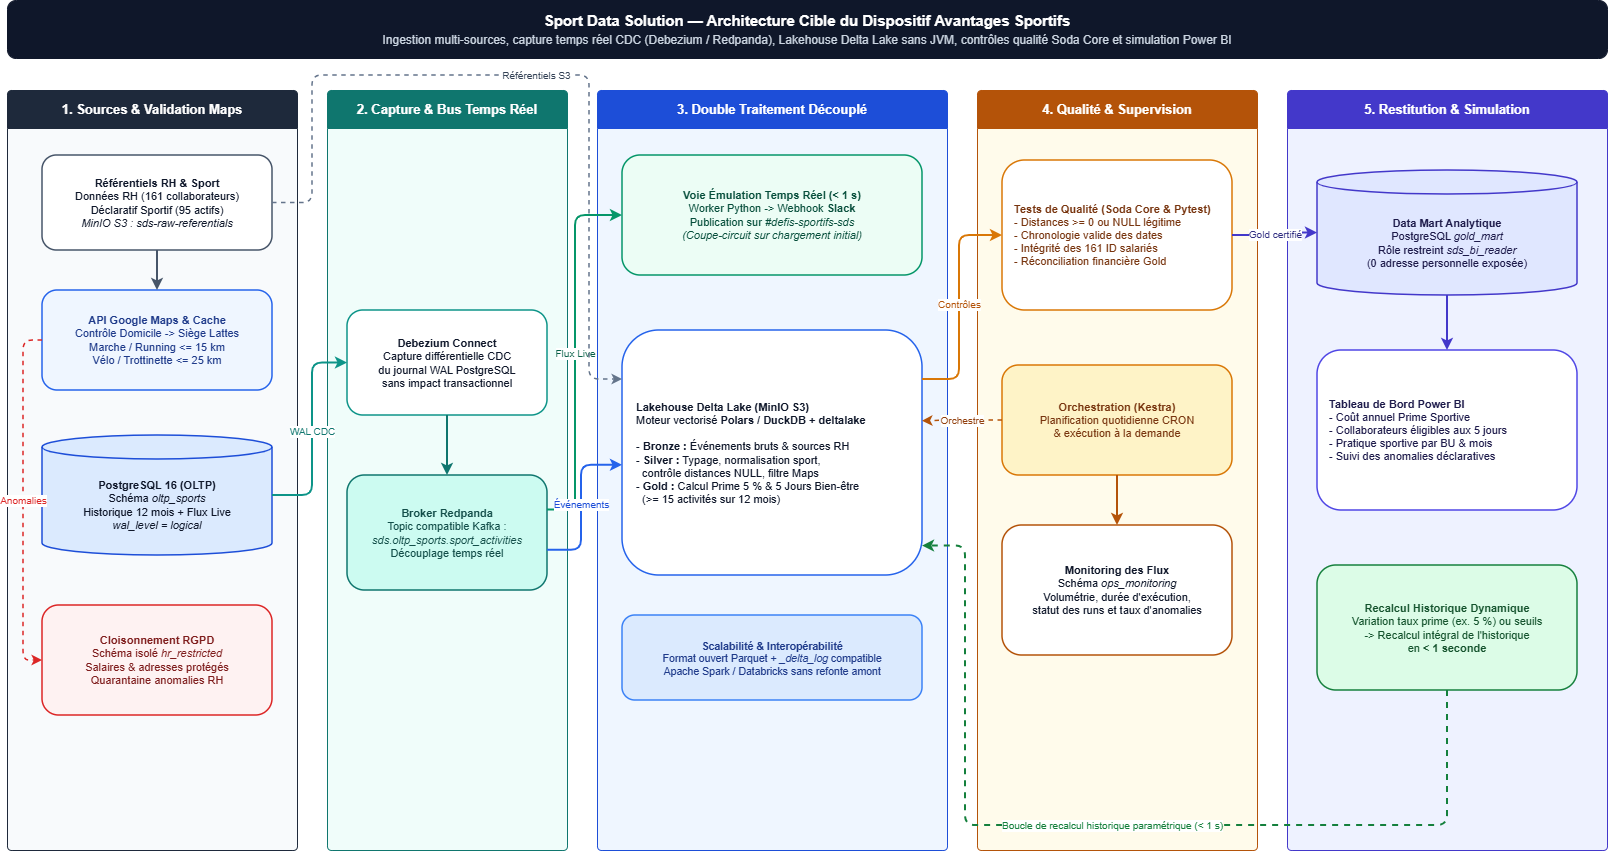

The diagram above was exported from draw.io. Its source (the exported page's mxGraphModel, read from the mxfile embedded in the PNG):
<mxGraphModel dx="2054" dy="1202" grid="1" gridSize="10" guides="1" tooltips="1" connect="1" arrows="1" fold="1" page="1" pageScale="1" pageWidth="1660" pageHeight="920" background="#FFFFFF" math="0" shadow="0">
  <root>
    <mxCell id="0" />
    <mxCell id="1" parent="0" />
    <mxCell id="banner" parent="1" style="rounded=1;whiteSpace=wrap;html=1;fillColor=#0F172A;fontColor=#FFFFFF;strokeColor=#0F172A;fontSize=15;align=center;verticalAlign=middle;" value="&lt;b&gt;Sport Data Solution — Architecture Cible du Dispositif Avantages Sportifs&lt;/b&gt;&lt;br&gt;&lt;font style='font-size:12px;color:#CBD5E1;'&gt;Ingestion multi-sources, capture temps réel CDC (Debezium / Redpanda), Lakehouse Delta Lake sans JVM, contrôles qualité Soda Core et simulation Power BI&lt;/font&gt;" vertex="1">
      <mxGeometry height="58" width="1600" x="30" y="15" as="geometry" />
    </mxCell>
    <mxCell id="z1" parent="1" style="swimlane;whiteSpace=wrap;html=1;startSize=38;fillColor=#1E293B;fontColor=#FFFFFF;strokeColor=#1E293B;swimlaneFillColor=#F8FAFC;fontSize=13;fontStyle=1;rounded=1;arcSize=4;collapsible=0;" value="1. Sources &amp;amp; Validation Maps" vertex="1">
      <mxGeometry height="760" width="290" x="30" y="105" as="geometry" />
    </mxCell>
    <mxCell id="z1_ref" parent="z1" style="rounded=1;whiteSpace=wrap;html=1;fillColor=#FFFFFF;strokeColor=#475569;fontColor=#0F172A;fontSize=11;strokeWidth=1.5;" value="&lt;b&gt;Référentiels RH &amp;amp; Sport&lt;/b&gt;&lt;br&gt;Données RH (161 collaborateurs)&lt;br&gt;Déclaratif Sportif (95 actifs)&lt;br&gt;&lt;i&gt;MinIO S3 : sds-raw-referentials&lt;/i&gt;" vertex="1">
      <mxGeometry height="95" width="230" x="35" y="65" as="geometry" />
    </mxCell>
    <mxCell id="z1_maps" parent="z1" style="rounded=1;whiteSpace=wrap;html=1;fillColor=#EFF6FF;strokeColor=#2563EB;fontColor=#1E3A8A;fontSize=11;strokeWidth=1.5;" value="&lt;b&gt;API Google Maps &amp;amp; Cache&lt;/b&gt;&lt;br&gt;Contrôle Domicile -&amp;gt; Siège Lattes&lt;br&gt;Marche / Running &amp;lt;= 15 km&lt;br&gt;Vélo / Trottinette &amp;lt;= 25 km" vertex="1">
      <mxGeometry height="100" width="230" x="35" y="200" as="geometry" />
    </mxCell>
    <mxCell id="z1_pg" parent="z1" style="shape=cylinder3;whiteSpace=wrap;html=1;boundedLbl=1;backgroundOutline=1;size=12;fillColor=#DBEAFE;strokeColor=#1D4ED8;fontColor=#0F172A;fontSize=11;strokeWidth=1.5;" value="&lt;b&gt;PostgreSQL 16 (OLTP)&lt;/b&gt;&lt;br&gt;Schéma &lt;i&gt;oltp_sports&lt;/i&gt;&lt;br&gt;Historique 12 mois + Flux Live&lt;br&gt;&lt;i&gt;wal_level = logical&lt;/i&gt;" vertex="1">
      <mxGeometry height="120" width="230" x="35" y="345" as="geometry" />
    </mxCell>
    <mxCell id="z1_rgpd" parent="z1" style="rounded=1;whiteSpace=wrap;html=1;fillColor=#FEF2F2;strokeColor=#DC2626;fontColor=#7F1D1D;fontSize=11;strokeWidth=1.5;" value="&lt;b&gt;Cloisonnement RGPD&lt;/b&gt;&lt;br&gt;Schéma isolé &lt;i&gt;hr_restricted&lt;/i&gt;&lt;br&gt;Salaires &amp;amp; adresses protégés&lt;br&gt;Quarantaine anomalies RH" vertex="1">
      <mxGeometry height="110" width="230" x="35" y="515" as="geometry" />
    </mxCell>
    <mxCell id="z2" parent="1" style="swimlane;whiteSpace=wrap;html=1;startSize=38;fillColor=#0F766E;fontColor=#FFFFFF;strokeColor=#0F766E;swimlaneFillColor=#F0FDFA;fontSize=13;fontStyle=1;rounded=1;arcSize=4;collapsible=0;" value="2. Capture &amp;amp; Bus Temps Réel" vertex="1">
      <mxGeometry height="760" width="240" x="350" y="105" as="geometry" />
    </mxCell>
    <mxCell id="z2_deb" parent="z2" style="rounded=1;whiteSpace=wrap;html=1;fillColor=#FFFFFF;strokeColor=#0D9488;fontColor=#0F172A;fontSize=11;strokeWidth=1.5;" value="&lt;b&gt;Debezium Connect&lt;/b&gt;&lt;br&gt;Capture différentielle CDC&lt;br&gt;du journal WAL PostgreSQL&lt;br&gt;sans impact transactionnel" vertex="1">
      <mxGeometry height="105" width="200" x="20" y="220" as="geometry" />
    </mxCell>
    <mxCell id="z2_rp" parent="z2" style="rounded=1;whiteSpace=wrap;html=1;fillColor=#CCFBF1;strokeColor=#0F766E;fontColor=#134E4A;fontSize=11;strokeWidth=1.5;" value="&lt;b&gt;Broker Redpanda&lt;/b&gt;&lt;br&gt;Topic compatible Kafka :&lt;br&gt;&lt;i&gt;sds.oltp_sports.sport_activities&lt;/i&gt;&lt;br&gt;Découplage temps réel" vertex="1">
      <mxGeometry height="115" width="200" x="20" y="385" as="geometry" />
    </mxCell>
    <mxCell id="z3" parent="1" style="swimlane;whiteSpace=wrap;html=1;startSize=38;fillColor=#1D4ED8;fontColor=#FFFFFF;strokeColor=#1D4ED8;swimlaneFillColor=#EFF6FF;fontSize=13;fontStyle=1;rounded=1;arcSize=4;collapsible=0;" value="3. Double Traitement Découplé" vertex="1">
      <mxGeometry height="760" width="350" x="620" y="105" as="geometry" />
    </mxCell>
    <mxCell id="z3_slack" parent="z3" style="rounded=1;whiteSpace=wrap;html=1;fillColor=#ECFDF5;strokeColor=#059669;fontColor=#064E3B;fontSize=11;strokeWidth=1.5;" value="&lt;b&gt;Voie Émulation Temps Réel (&amp;lt; 1 s)&lt;/b&gt;&lt;br&gt;Worker Python -&amp;gt; Webhook &lt;b&gt;Slack&lt;/b&gt;&lt;br&gt;Publication sur &lt;i&gt;#defis-sportifs-sds&lt;/i&gt;&lt;br&gt;&lt;i&gt;(Coupe-circuit sur chargement initial)&lt;/i&gt;" vertex="1">
      <mxGeometry height="120" width="300" x="25" y="65" as="geometry" />
    </mxCell>
    <mxCell id="z3_lake" parent="z3" style="rounded=1;whiteSpace=wrap;html=1;fillColor=#FFFFFF;strokeColor=#2563EB;fontColor=#0F172A;fontSize=11;align=left;spacingLeft=12;strokeWidth=1.5;" value="&lt;b&gt;Lakehouse Delta Lake (MinIO S3)&lt;/b&gt;&lt;br&gt;Moteur vectorisé &lt;b&gt;Polars / DuckDB + deltalake&lt;/b&gt;&lt;br&gt;&lt;br&gt;- &lt;b&gt;Bronze :&lt;/b&gt; Événements bruts &amp;amp; sources RH&lt;br&gt;- &lt;b&gt;Silver :&lt;/b&gt; Typage, normalisation sport,&lt;br&gt;&amp;nbsp;&amp;nbsp;contrôle distances NULL, filtre Maps&lt;br&gt;- &lt;b&gt;Gold :&lt;/b&gt; Calcul Prime 5 % &amp;amp; 5 Jours Bien-être&lt;br&gt;&amp;nbsp;&amp;nbsp;(&amp;gt;= 15 activités sur 12 mois)" vertex="1">
      <mxGeometry height="245" width="300" x="25" y="240" as="geometry" />
    </mxCell>
    <mxCell id="z3_scale" parent="z3" style="rounded=1;whiteSpace=wrap;html=1;fillColor=#DBEAFE;strokeColor=#3B82F6;fontColor=#1E3A8A;fontSize=10.5;strokeWidth=1.5;" value="&lt;b&gt;Scalabilité &amp;amp; Interopérabilité&lt;/b&gt;&lt;br&gt;Format ouvert Parquet + &lt;i&gt;_delta_log&lt;/i&gt; compatible&lt;br&gt;Apache Spark / Databricks sans refonte amont" vertex="1">
      <mxGeometry height="85" width="300" x="25" y="525" as="geometry" />
    </mxCell>
    <mxCell id="z4" parent="1" style="swimlane;whiteSpace=wrap;html=1;startSize=38;fillColor=#B45309;fontColor=#FFFFFF;strokeColor=#B45309;swimlaneFillColor=#FFFBEB;fontSize=13;fontStyle=1;rounded=1;arcSize=4;collapsible=0;" value="4. Qualité &amp;amp; Supervision" vertex="1">
      <mxGeometry height="760" width="280" x="1000" y="105" as="geometry" />
    </mxCell>
    <mxCell id="z4_soda" parent="z4" style="rounded=1;whiteSpace=wrap;html=1;fillColor=#FFFFFF;strokeColor=#D97706;fontColor=#78350F;fontSize=11;align=left;spacingLeft=10;strokeWidth=1.5;" value="&lt;b&gt;Tests de Qualité (Soda Core &amp;amp; Pytest)&lt;/b&gt;&lt;br&gt;- Distances &amp;gt;= 0 ou NULL légitime&lt;br&gt;- Chronologie valide des dates&lt;br&gt;- Intégrité des 161 ID salariés&lt;br&gt;- Réconciliation financière Gold" vertex="1">
      <mxGeometry height="150" width="230" x="25" y="70" as="geometry" />
    </mxCell>
    <mxCell id="z4_kestra" parent="z4" style="rounded=1;whiteSpace=wrap;html=1;fillColor=#FEF3C7;strokeColor=#D97706;fontColor=#78350F;fontSize=11;strokeWidth=1.5;" value="&lt;b&gt;Orchestration (Kestra)&lt;/b&gt;&lt;br&gt;Planification quotidienne CRON&lt;br&gt;&amp;amp; exécution à la demande" vertex="1">
      <mxGeometry height="110" width="230" x="25" y="275" as="geometry" />
    </mxCell>
    <mxCell id="z4_mon" parent="z4" style="rounded=1;whiteSpace=wrap;html=1;fillColor=#FFFFFF;strokeColor=#B45309;fontColor=#0F172A;fontSize=11;strokeWidth=1.5;" value="&lt;b&gt;Monitoring des Flux&lt;/b&gt;&lt;br&gt;Schéma &lt;i&gt;ops_monitoring&lt;/i&gt;&lt;br&gt;Volumétrie, durée d'exécution,&lt;br&gt;statut des runs et taux d'anomalies" vertex="1">
      <mxGeometry height="130" width="230" x="25" y="435" as="geometry" />
    </mxCell>
    <mxCell id="z5" parent="1" style="swimlane;whiteSpace=wrap;html=1;startSize=38;fillColor=#4338CA;fontColor=#FFFFFF;strokeColor=#4338CA;swimlaneFillColor=#EEF2FF;fontSize=13;fontStyle=1;rounded=1;arcSize=4;collapsible=0;" value="5. Restitution &amp;amp; Simulation" vertex="1">
      <mxGeometry height="760" width="320" x="1310" y="105" as="geometry" />
    </mxCell>
    <mxCell id="z5_mart" parent="z5" style="shape=cylinder3;whiteSpace=wrap;html=1;boundedLbl=1;backgroundOutline=1;size=12;fillColor=#E0E7FF;strokeColor=#4338CA;fontColor=#1E1B4B;fontSize=11;strokeWidth=1.5;" value="&lt;b&gt;Data Mart Analytique&lt;/b&gt;&lt;br&gt;PostgreSQL &lt;i&gt;gold_mart&lt;/i&gt;&lt;br&gt;Rôle restreint &lt;i&gt;sds_bi_reader&lt;/i&gt;&lt;br&gt;(0 adresse personnelle exposée)" vertex="1">
      <mxGeometry height="125" width="260" x="30" y="80" as="geometry" />
    </mxCell>
    <mxCell id="z5_pbi" parent="z5" style="rounded=1;whiteSpace=wrap;html=1;fillColor=#FFFFFF;strokeColor=#4F46E5;fontColor=#1E1B4B;fontSize=11;align=left;spacingLeft=10;strokeWidth=1.5;" value="&lt;b&gt;Tableau de Bord Power BI&lt;/b&gt;&lt;br&gt;- Coût annuel Prime Sportive&lt;br&gt;- Collaborateurs éligibles aux 5 jours&lt;br&gt;- Pratique sportive par BU &amp;amp; mois&lt;br&gt;- Suivi des anomalies déclaratives" vertex="1">
      <mxGeometry height="160" width="260" x="30" y="260" as="geometry" />
    </mxCell>
    <mxCell id="z5_sim" parent="z5" style="rounded=1;whiteSpace=wrap;html=1;fillColor=#DCFCE7;strokeColor=#15803D;fontColor=#14532D;fontSize=11;strokeWidth=1.5;" value="&lt;b&gt;Recalcul Historique Dynamique&lt;/b&gt;&lt;br&gt;Variation taux prime (ex. 5 %) ou seuils&lt;br&gt;-&amp;gt; Recalcul intégral de l'historique&lt;br&gt;en &lt;b&gt;&amp;lt; 1 seconde&lt;/b&gt;" vertex="1">
      <mxGeometry height="125" width="260" x="30" y="475" as="geometry" />
    </mxCell>
    <mxCell id="e1" edge="1" parent="1" source="z1_ref" style="edgeStyle=orthogonalEdgeStyle;rounded=1;orthogonalLoop=1;jettySize=auto;html=1;labelBackgroundColor=#FFFFFF;fontSize=10;exitX=0.5;exitY=1;entryX=0.5;entryY=0;strokeColor=#475569;strokeWidth=2;" target="z1_maps" value="">
      <mxGeometry relative="1" as="geometry" />
    </mxCell>
    <mxCell id="e2" edge="1" parent="1" source="z1_maps" style="edgeStyle=orthogonalEdgeStyle;rounded=1;orthogonalLoop=1;jettySize=auto;html=1;labelBackgroundColor=#FFFFFF;fontSize=10;exitX=0;exitY=0.5;entryX=0;entryY=0.5;strokeColor=#DC2626;strokeWidth=1.5;dashed=1;fontColor=#DC2626;" target="z1_rgpd" value="Anomalies">
      <mxGeometry relative="1" as="geometry">
        <Array as="points">
          <mxPoint x="46" y="355" />
          <mxPoint x="46" y="675" />
        </Array>
      </mxGeometry>
    </mxCell>
    <mxCell id="e3" edge="1" parent="1" source="z1_pg" style="edgeStyle=orthogonalEdgeStyle;rounded=1;orthogonalLoop=1;jettySize=auto;html=1;labelBackgroundColor=#FFFFFF;fontSize=10;exitX=1;exitY=0.5;entryX=0;entryY=0.5;strokeColor=#0D9488;strokeWidth=2;fontColor=#0F766E;" target="z2_deb" value="WAL CDC">
      <mxGeometry relative="1" as="geometry">
        <Array as="points">
          <mxPoint x="335" y="510" />
          <mxPoint x="335" y="377" />
        </Array>
      </mxGeometry>
    </mxCell>
    <mxCell id="e4" edge="1" parent="1" source="z2_deb" style="edgeStyle=orthogonalEdgeStyle;rounded=1;orthogonalLoop=1;jettySize=auto;html=1;labelBackgroundColor=#FFFFFF;fontSize=10;exitX=0.5;exitY=1;entryX=0.5;entryY=0;strokeColor=#0F766E;strokeWidth=2;" target="z2_rp" value="">
      <mxGeometry relative="1" as="geometry" />
    </mxCell>
    <mxCell id="e5" edge="1" parent="1" source="z2_rp" style="edgeStyle=orthogonalEdgeStyle;rounded=1;orthogonalLoop=1;jettySize=auto;html=1;labelBackgroundColor=#FFFFFF;fontSize=10;exitX=1;exitY=0.3;entryX=0;entryY=0.5;strokeColor=#059669;strokeWidth=2;fontColor=#065F46;" target="z3_slack" value="Flux Live">
      <mxGeometry relative="1" as="geometry">
        <Array as="points">
          <mxPoint x="598" y="525" />
          <mxPoint x="598" y="230" />
        </Array>
      </mxGeometry>
    </mxCell>
    <mxCell id="e6" edge="1" parent="1" source="z2_rp" style="edgeStyle=orthogonalEdgeStyle;rounded=1;orthogonalLoop=1;jettySize=auto;html=1;labelBackgroundColor=#FFFFFF;fontSize=10;exitX=1;exitY=0.65;entryX=0;entryY=0.55;strokeColor=#2563EB;strokeWidth=2;fontColor=#1D4ED8;" target="z3_lake" value="Événements">
      <mxGeometry relative="1" as="geometry">
        <Array as="points">
          <mxPoint x="604" y="565" />
          <mxPoint x="604" y="480" />
        </Array>
      </mxGeometry>
    </mxCell>
    <mxCell id="e7" edge="1" parent="1" source="z1_ref" style="edgeStyle=orthogonalEdgeStyle;rounded=1;orthogonalLoop=1;jettySize=auto;html=1;labelBackgroundColor=#FFFFFF;fontSize=10;exitX=1;exitY=0.5;entryX=0;entryY=0.2;strokeColor=#64748B;strokeWidth=1.5;dashed=1;fontColor=#334155;" target="z3_lake" value="Référentiels S3">
      <mxGeometry relative="1" as="geometry">
        <Array as="points">
          <mxPoint x="335" y="217" />
          <mxPoint x="335" y="90" />
          <mxPoint x="612" y="90" />
          <mxPoint x="612" y="394" />
        </Array>
      </mxGeometry>
    </mxCell>
    <mxCell id="e8" edge="1" parent="1" source="z3_lake" style="edgeStyle=orthogonalEdgeStyle;rounded=1;orthogonalLoop=1;jettySize=auto;html=1;labelBackgroundColor=#FFFFFF;fontSize=10;exitX=1;exitY=0.2;entryX=0;entryY=0.5;strokeColor=#D97706;strokeWidth=2;fontColor=#B45309;" target="z4_soda" value="Contrôles">
      <mxGeometry relative="1" as="geometry">
        <Array as="points">
          <mxPoint x="982" y="394" />
          <mxPoint x="982" y="250" />
        </Array>
      </mxGeometry>
    </mxCell>
    <mxCell id="e9" edge="1" parent="1" source="z4_kestra" style="edgeStyle=orthogonalEdgeStyle;rounded=1;orthogonalLoop=1;jettySize=auto;html=1;labelBackgroundColor=#FFFFFF;fontSize=10;exitX=0;exitY=0.5;entryX=1;entryY=0.37;strokeColor=#B45309;strokeWidth=1.5;dashed=1;fontColor=#92400E;" target="z3_lake" value="Orchestre">
      <mxGeometry relative="1" as="geometry" />
    </mxCell>
    <mxCell id="e10" edge="1" parent="1" source="z4_kestra" style="edgeStyle=orthogonalEdgeStyle;rounded=1;orthogonalLoop=1;jettySize=auto;html=1;labelBackgroundColor=#FFFFFF;fontSize=10;exitX=0.5;exitY=1;entryX=0.5;entryY=0;strokeColor=#B45309;strokeWidth=2;" target="z4_mon" value="">
      <mxGeometry relative="1" as="geometry" />
    </mxCell>
    <mxCell id="e11" edge="1" parent="1" source="z4_soda" style="edgeStyle=orthogonalEdgeStyle;rounded=1;orthogonalLoop=1;jettySize=auto;html=1;labelBackgroundColor=#FFFFFF;fontSize=10;exitX=1;exitY=0.5;entryX=0;entryY=0.5;strokeColor=#4338CA;strokeWidth=2;fontColor=#312E81;" target="z5_mart" value="Gold certifié">
      <mxGeometry relative="1" as="geometry" />
    </mxCell>
    <mxCell id="e12" edge="1" parent="1" source="z5_mart" style="edgeStyle=orthogonalEdgeStyle;rounded=1;orthogonalLoop=1;jettySize=auto;html=1;labelBackgroundColor=#FFFFFF;fontSize=10;exitX=0.5;exitY=1;entryX=0.5;entryY=0;strokeColor=#4338CA;strokeWidth=2;" target="z5_pbi" value="">
      <mxGeometry relative="1" as="geometry" />
    </mxCell>
    <mxCell id="e13" edge="1" parent="1" source="z5_sim" style="edgeStyle=orthogonalEdgeStyle;rounded=1;orthogonalLoop=1;jettySize=auto;html=1;labelBackgroundColor=#FFFFFF;fontSize=10;exitX=0.5;exitY=1;entryX=1;entryY=0.88;strokeColor=#15803D;strokeWidth=2;dashed=1;fontColor=#15803D;" target="z3_lake" value="Boucle de recalcul historique paramétrique (&lt; 1 s)">
      <mxGeometry relative="1" as="geometry">
        <Array as="points">
          <mxPoint x="1470" y="840" />
          <mxPoint x="988" y="840" />
          <mxPoint x="988" y="560" />
        </Array>
      </mxGeometry>
    </mxCell>
  </root>
</mxGraphModel>